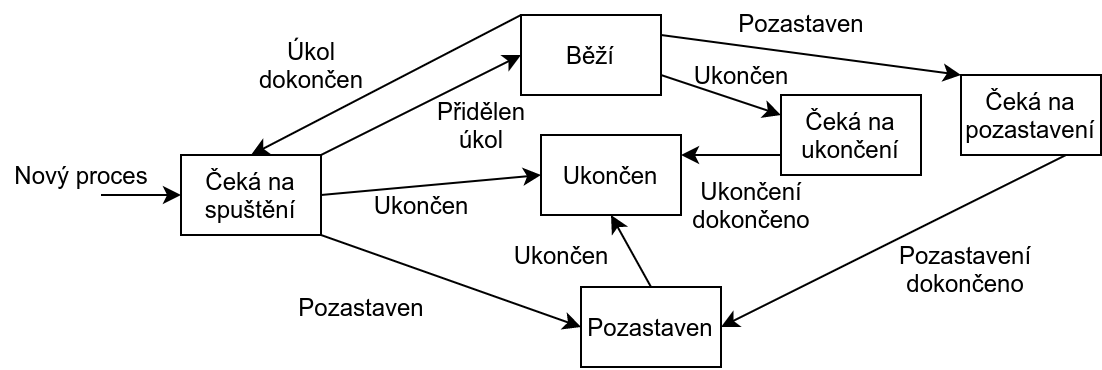

The diagram above was exported from draw.io. Its source (the exported page's mxGraphModel, read from the mxfile embedded in the PNG):
<mxGraphModel dx="1185" dy="668" grid="1" gridSize="10" guides="1" tooltips="1" connect="1" arrows="1" fold="1" page="1" pageScale="1" pageWidth="827" pageHeight="1169" math="0" shadow="0">
  <root>
    <mxCell id="0" />
    <mxCell id="1" parent="0" />
    <mxCell id="xR5MN0q3T-KUcYWriGdY-1" value="Běží" style="rounded=0;whiteSpace=wrap;html=1;" vertex="1" parent="1">
      <mxGeometry x="290" y="230" width="70" height="40" as="geometry" />
    </mxCell>
    <mxCell id="xR5MN0q3T-KUcYWriGdY-2" value="Čeká na spuštění" style="rounded=0;whiteSpace=wrap;html=1;" vertex="1" parent="1">
      <mxGeometry x="120" y="300" width="70" height="40" as="geometry" />
    </mxCell>
    <mxCell id="xR5MN0q3T-KUcYWriGdY-3" value="Čeká na pozastavení" style="rounded=0;whiteSpace=wrap;html=1;" vertex="1" parent="1">
      <mxGeometry x="510" y="260" width="70" height="40" as="geometry" />
    </mxCell>
    <mxCell id="xR5MN0q3T-KUcYWriGdY-4" value="Čeká na ukončení" style="rounded=0;whiteSpace=wrap;html=1;" vertex="1" parent="1">
      <mxGeometry x="420" y="270" width="70" height="40" as="geometry" />
    </mxCell>
    <mxCell id="xR5MN0q3T-KUcYWriGdY-5" value="Ukončen" style="rounded=0;whiteSpace=wrap;html=1;" vertex="1" parent="1">
      <mxGeometry x="300" y="290" width="70" height="40" as="geometry" />
    </mxCell>
    <mxCell id="xR5MN0q3T-KUcYWriGdY-6" value="Pozastaven" style="rounded=0;whiteSpace=wrap;html=1;" vertex="1" parent="1">
      <mxGeometry x="320" y="366" width="70" height="40" as="geometry" />
    </mxCell>
    <mxCell id="xR5MN0q3T-KUcYWriGdY-7" value="" style="endArrow=classic;html=1;entryX=0;entryY=0.5;entryDx=0;entryDy=0;" edge="1" parent="1" target="xR5MN0q3T-KUcYWriGdY-2">
      <mxGeometry width="50" height="50" relative="1" as="geometry">
        <mxPoint x="80" y="320" as="sourcePoint" />
        <mxPoint x="90" y="330" as="targetPoint" />
      </mxGeometry>
    </mxCell>
    <mxCell id="xR5MN0q3T-KUcYWriGdY-8" value="Nový proces" style="text;html=1;align=center;verticalAlign=middle;resizable=0;points=[];autosize=1;" vertex="1" parent="1">
      <mxGeometry x="30" y="300" width="80" height="20" as="geometry" />
    </mxCell>
    <mxCell id="xR5MN0q3T-KUcYWriGdY-9" value="" style="endArrow=classic;html=1;exitX=1;exitY=0;exitDx=0;exitDy=0;entryX=0;entryY=0.5;entryDx=0;entryDy=0;" edge="1" parent="1" source="xR5MN0q3T-KUcYWriGdY-2" target="xR5MN0q3T-KUcYWriGdY-1">
      <mxGeometry width="50" height="50" relative="1" as="geometry">
        <mxPoint x="100" y="250" as="sourcePoint" />
        <mxPoint x="150" y="200" as="targetPoint" />
      </mxGeometry>
    </mxCell>
    <mxCell id="xR5MN0q3T-KUcYWriGdY-10" value="Přidělen&lt;br&gt;úkol" style="text;html=1;align=center;verticalAlign=middle;resizable=0;points=[];autosize=1;" vertex="1" parent="1">
      <mxGeometry x="240" y="270" width="60" height="30" as="geometry" />
    </mxCell>
    <mxCell id="xR5MN0q3T-KUcYWriGdY-11" value="" style="endArrow=classic;html=1;exitX=1;exitY=1;exitDx=0;exitDy=0;entryX=0;entryY=0.5;entryDx=0;entryDy=0;" edge="1" parent="1" source="xR5MN0q3T-KUcYWriGdY-2" target="xR5MN0q3T-KUcYWriGdY-6">
      <mxGeometry width="50" height="50" relative="1" as="geometry">
        <mxPoint x="270" y="350" as="sourcePoint" />
        <mxPoint x="320" y="300" as="targetPoint" />
      </mxGeometry>
    </mxCell>
    <mxCell id="xR5MN0q3T-KUcYWriGdY-12" value="Pozastaven" style="text;html=1;align=center;verticalAlign=middle;resizable=0;points=[];autosize=1;" vertex="1" parent="1">
      <mxGeometry x="170" y="366" width="80" height="20" as="geometry" />
    </mxCell>
    <mxCell id="xR5MN0q3T-KUcYWriGdY-13" value="" style="endArrow=classic;html=1;exitX=1;exitY=0.5;exitDx=0;exitDy=0;entryX=0;entryY=0.5;entryDx=0;entryDy=0;" edge="1" parent="1" source="xR5MN0q3T-KUcYWriGdY-2" target="xR5MN0q3T-KUcYWriGdY-5">
      <mxGeometry width="50" height="50" relative="1" as="geometry">
        <mxPoint x="250" y="360" as="sourcePoint" />
        <mxPoint x="300" y="310" as="targetPoint" />
      </mxGeometry>
    </mxCell>
    <mxCell id="xR5MN0q3T-KUcYWriGdY-14" value="" style="endArrow=classic;html=1;entryX=0.5;entryY=1;entryDx=0;entryDy=0;exitX=0.5;exitY=0;exitDx=0;exitDy=0;" edge="1" parent="1" source="xR5MN0q3T-KUcYWriGdY-6" target="xR5MN0q3T-KUcYWriGdY-5">
      <mxGeometry width="50" height="50" relative="1" as="geometry">
        <mxPoint x="210" y="490" as="sourcePoint" />
        <mxPoint x="260" y="440" as="targetPoint" />
      </mxGeometry>
    </mxCell>
    <mxCell id="xR5MN0q3T-KUcYWriGdY-15" value="Ukončen" style="text;html=1;align=center;verticalAlign=middle;resizable=0;points=[];autosize=1;" vertex="1" parent="1">
      <mxGeometry x="210" y="315" width="60" height="20" as="geometry" />
    </mxCell>
    <mxCell id="xR5MN0q3T-KUcYWriGdY-16" value="Ukončen" style="text;html=1;align=center;verticalAlign=middle;resizable=0;points=[];autosize=1;" vertex="1" parent="1">
      <mxGeometry x="280" y="340" width="60" height="20" as="geometry" />
    </mxCell>
    <mxCell id="xR5MN0q3T-KUcYWriGdY-17" value="" style="endArrow=classic;html=1;exitX=1;exitY=0.75;exitDx=0;exitDy=0;entryX=0;entryY=0.25;entryDx=0;entryDy=0;" edge="1" parent="1" source="xR5MN0q3T-KUcYWriGdY-1" target="xR5MN0q3T-KUcYWriGdY-4">
      <mxGeometry width="50" height="50" relative="1" as="geometry">
        <mxPoint x="410" y="260" as="sourcePoint" />
        <mxPoint x="460" y="210" as="targetPoint" />
      </mxGeometry>
    </mxCell>
    <mxCell id="xR5MN0q3T-KUcYWriGdY-18" value="" style="endArrow=classic;html=1;exitX=0;exitY=0.75;exitDx=0;exitDy=0;entryX=1;entryY=0.25;entryDx=0;entryDy=0;" edge="1" parent="1" source="xR5MN0q3T-KUcYWriGdY-4" target="xR5MN0q3T-KUcYWriGdY-5">
      <mxGeometry width="50" height="50" relative="1" as="geometry">
        <mxPoint x="430" y="330" as="sourcePoint" />
        <mxPoint x="480" y="280" as="targetPoint" />
      </mxGeometry>
    </mxCell>
    <mxCell id="xR5MN0q3T-KUcYWriGdY-19" value="" style="endArrow=classic;html=1;exitX=1;exitY=0.25;exitDx=0;exitDy=0;entryX=0;entryY=0;entryDx=0;entryDy=0;" edge="1" parent="1" source="xR5MN0q3T-KUcYWriGdY-1" target="xR5MN0q3T-KUcYWriGdY-3">
      <mxGeometry width="50" height="50" relative="1" as="geometry">
        <mxPoint x="460" y="250" as="sourcePoint" />
        <mxPoint x="510" y="200" as="targetPoint" />
      </mxGeometry>
    </mxCell>
    <mxCell id="xR5MN0q3T-KUcYWriGdY-20" value="Pozastaven" style="text;html=1;align=center;verticalAlign=middle;resizable=0;points=[];autosize=1;" vertex="1" parent="1">
      <mxGeometry x="390" y="224" width="80" height="20" as="geometry" />
    </mxCell>
    <mxCell id="xR5MN0q3T-KUcYWriGdY-21" value="Ukončen" style="text;html=1;align=center;verticalAlign=middle;resizable=0;points=[];autosize=1;" vertex="1" parent="1">
      <mxGeometry x="370" y="250" width="60" height="20" as="geometry" />
    </mxCell>
    <mxCell id="xR5MN0q3T-KUcYWriGdY-22" value="Ukončení&lt;br&gt;dokončeno" style="text;html=1;align=center;verticalAlign=middle;resizable=0;points=[];autosize=1;" vertex="1" parent="1">
      <mxGeometry x="370" y="310" width="70" height="30" as="geometry" />
    </mxCell>
    <mxCell id="xR5MN0q3T-KUcYWriGdY-23" value="" style="endArrow=classic;html=1;exitX=0.75;exitY=1;exitDx=0;exitDy=0;entryX=1;entryY=0.5;entryDx=0;entryDy=0;" edge="1" parent="1" source="xR5MN0q3T-KUcYWriGdY-3" target="xR5MN0q3T-KUcYWriGdY-6">
      <mxGeometry width="50" height="50" relative="1" as="geometry">
        <mxPoint x="490" y="450" as="sourcePoint" />
        <mxPoint x="540" y="400" as="targetPoint" />
      </mxGeometry>
    </mxCell>
    <mxCell id="xR5MN0q3T-KUcYWriGdY-24" value="Pozastavení&lt;br&gt;dokončeno" style="text;html=1;align=center;verticalAlign=middle;resizable=0;points=[];autosize=1;" vertex="1" parent="1">
      <mxGeometry x="472" y="342" width="80" height="30" as="geometry" />
    </mxCell>
    <mxCell id="xR5MN0q3T-KUcYWriGdY-25" value="" style="endArrow=classic;html=1;exitX=0;exitY=0;exitDx=0;exitDy=0;entryX=0.5;entryY=0;entryDx=0;entryDy=0;" edge="1" parent="1" source="xR5MN0q3T-KUcYWriGdY-1" target="xR5MN0q3T-KUcYWriGdY-2">
      <mxGeometry width="50" height="50" relative="1" as="geometry">
        <mxPoint x="120" y="250" as="sourcePoint" />
        <mxPoint x="170" y="200" as="targetPoint" />
      </mxGeometry>
    </mxCell>
    <mxCell id="xR5MN0q3T-KUcYWriGdY-26" value="Úkol&lt;br&gt;dokončen" style="text;html=1;align=center;verticalAlign=middle;resizable=0;points=[];autosize=1;" vertex="1" parent="1">
      <mxGeometry x="150" y="240" width="70" height="30" as="geometry" />
    </mxCell>
  </root>
</mxGraphModel>